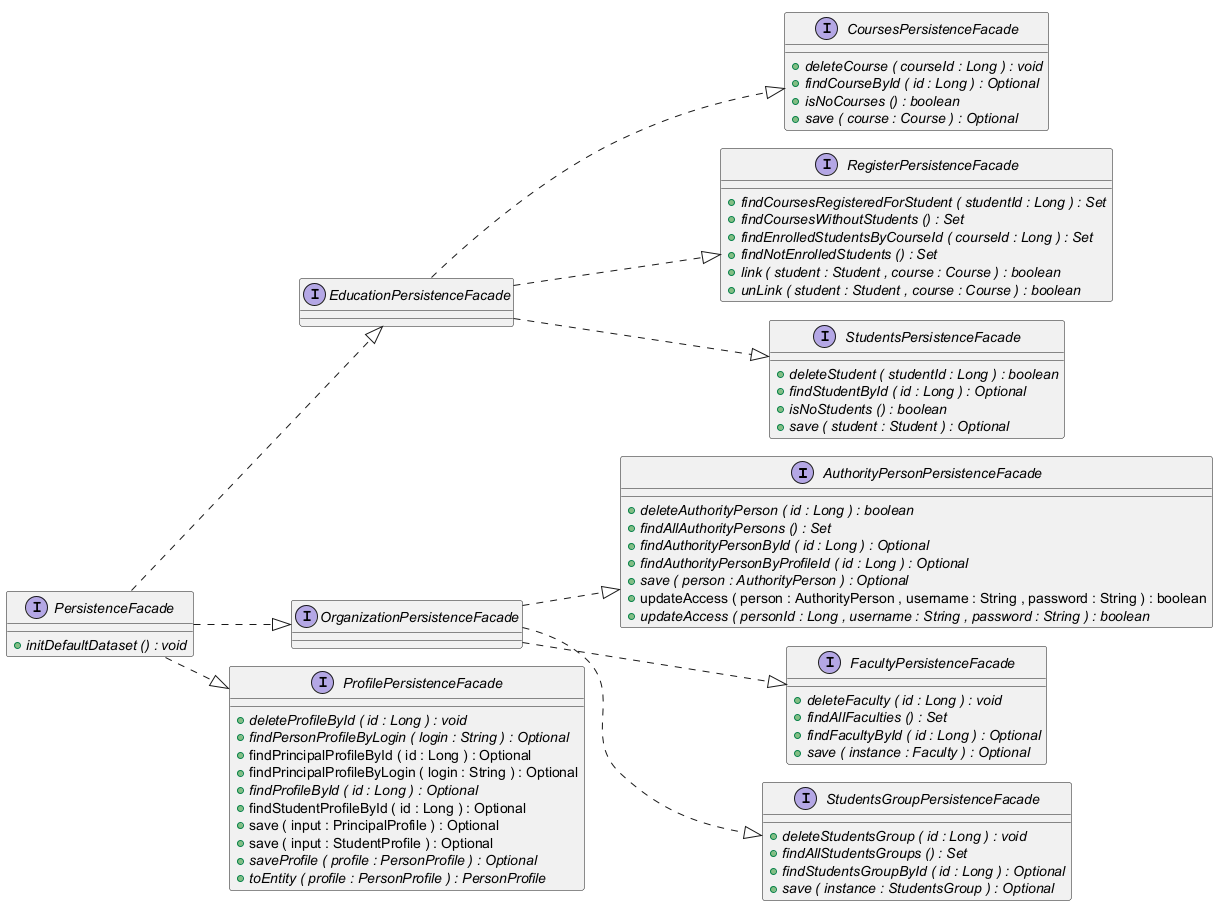

The diagram above was rendered by PlantUML. Its source (embedded in the PNG):
@startuml
!pragma layout smetana

left to right direction


interface AuthorityPersonPersistenceFacade {
	{method}  {abstract} +deleteAuthorityPerson ( id : Long ) : boolean
	{method}  {abstract} +findAllAuthorityPersons () : Set
	{method}  {abstract} +findAuthorityPersonById ( id : Long ) : Optional
	{method}  {abstract} +findAuthorityPersonByProfileId ( id : Long ) : Optional
	{method}  {abstract} +save ( person : AuthorityPerson ) : Optional
	{method} +updateAccess ( person : AuthorityPerson , username : String , password : String ) : boolean
	{method}  {abstract} +updateAccess ( personId : Long , username : String , password : String ) : boolean
}


interface CoursesPersistenceFacade {
	{method}  {abstract} +deleteCourse ( courseId : Long ) : void
	{method}  {abstract} +findCourseById ( id : Long ) : Optional
	{method}  {abstract} +isNoCourses () : boolean
	{method}  {abstract} +save ( course : Course ) : Optional
}


interface EducationPersistenceFacade {
}


interface FacultyPersistenceFacade {
	{method}  {abstract} +deleteFaculty ( id : Long ) : void
	{method}  {abstract} +findAllFaculties () : Set
	{method}  {abstract} +findFacultyById ( id : Long ) : Optional
	{method}  {abstract} +save ( instance : Faculty ) : Optional
}


interface OrganizationPersistenceFacade {
}


interface PersistenceFacade {
	{method}  {abstract} +initDefaultDataset () : void
}


interface ProfilePersistenceFacade {
	{method}  {abstract} +deleteProfileById ( id : Long ) : void
	{method}  {abstract} +findPersonProfileByLogin ( login : String ) : Optional
	{method} +findPrincipalProfileById ( id : Long ) : Optional
	{method} +findPrincipalProfileByLogin ( login : String ) : Optional
	{method}  {abstract} +findProfileById ( id : Long ) : Optional
	{method} +findStudentProfileById ( id : Long ) : Optional
	{method} +save ( input : PrincipalProfile ) : Optional
	{method} +save ( input : StudentProfile ) : Optional
	{method}  {abstract} +saveProfile ( profile : PersonProfile ) : Optional
	{method}  {abstract} +toEntity ( profile : PersonProfile ) : PersonProfile
}


interface RegisterPersistenceFacade {
	{method}  {abstract} +findCoursesRegisteredForStudent ( studentId : Long ) : Set
	{method}  {abstract} +findCoursesWithoutStudents () : Set
	{method}  {abstract} +findEnrolledStudentsByCourseId ( courseId : Long ) : Set
	{method}  {abstract} +findNotEnrolledStudents () : Set
	{method}  {abstract} +link ( student : Student , course : Course ) : boolean
	{method}  {abstract} +unLink ( student : Student , course : Course ) : boolean
}


interface StudentsGroupPersistenceFacade {
	{method}  {abstract} +deleteStudentsGroup ( id : Long ) : void
	{method}  {abstract} +findAllStudentsGroups () : Set
	{method}  {abstract} +findStudentsGroupById ( id : Long ) : Optional
	{method}  {abstract} +save ( instance : StudentsGroup ) : Optional
}


interface StudentsPersistenceFacade {
	{method}  {abstract} +deleteStudent ( studentId : Long ) : boolean
	{method}  {abstract} +findStudentById ( id : Long ) : Optional
	{method}  {abstract} +isNoStudents () : boolean
	{method}  {abstract} +save ( student : Student ) : Optional
}




EducationPersistenceFacade ..|>  CoursesPersistenceFacade
EducationPersistenceFacade ..|>  RegisterPersistenceFacade
EducationPersistenceFacade ..|>  StudentsPersistenceFacade
OrganizationPersistenceFacade ..|>  AuthorityPersonPersistenceFacade
OrganizationPersistenceFacade ..|>  FacultyPersistenceFacade
OrganizationPersistenceFacade ..|>  StudentsGroupPersistenceFacade
PersistenceFacade ..|>  EducationPersistenceFacade
PersistenceFacade ..|>  OrganizationPersistenceFacade
PersistenceFacade ..|>  ProfilePersistenceFacade


@enduml